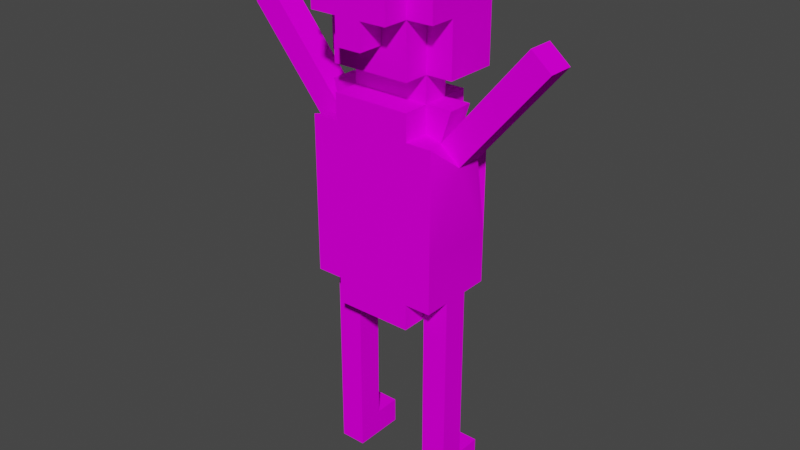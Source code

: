 # Source: human-celebrate.blend  (saved by Blender 2.91.10; exported with 4.5.12 LTS)
import bpy
from mathutils import Matrix  # noqa: F401  (used for matrix-valued properties, if any)

bpy.ops.wm.read_factory_settings(use_empty=True)
scene = bpy.context.scene
scene.name = 'Scene'

# ---- collections
col_collection = bpy.data.collections.new('Collection'); scene.collection.children.link(col_collection)

# ---- images (referenced by path relative to the original .blend; pixels are not part of the script)
import os
ASSET_DIR = os.environ.get("B2B_ASSET_DIR", "")  # directory of the original .blend (textures are referenced by path, not embedded)
HERE = os.path.dirname(os.path.abspath(__file__))  # packed textures are extracted next to this script under _unpacked/

def load_image(name, relpath, width, height, colorspace="sRGB"):
    """Load a texture the original file referenced (path relative to the .blend, or extracted next to this script)."""
    p = next((c for c in (os.path.join(HERE, relpath), os.path.join(ASSET_DIR, relpath)) if relpath and os.path.exists(c)), "")
    if p:
        img = bpy.data.images.load(p, check_existing=True)
        img.name = name
    else:  # same state as the original file: an image datablock whose file is absent (Cycles renders it pink)
        img = bpy.data.images.new(name, width, height)
        img.source = "FILE"
        img.filepath = "//" + (relpath or name)
    img.colorspace_settings.name = colorspace
    return img
img_human_base_png_003 = load_image('human-base.png.003', 'human-base.png', 1024, 1024, 'sRGB')

# ---- materials (node trees are filled in below, after node groups)
mat_palette_004 = bpy.data.materials.new('palette.004')
mat_palette_004.use_transparent_shadow = False
mat_palette_004.diffuse_color = (1.0, 1.0, 1.0, 1.0)
mat_palette_004.roughness = 1.0
mat_palette_004.specular_intensity = 0.0

# ---- node groups
ng_auto_smooth = bpy.data.node_groups.new('Auto Smooth', 'GeometryNodeTree')
_s = ng_auto_smooth.interface.new_socket(name='Geometry', in_out='OUTPUT', socket_type='NodeSocketGeometry')
_s = ng_auto_smooth.interface.new_socket(name='Geometry', in_out='INPUT', socket_type='NodeSocketGeometry')
_s = ng_auto_smooth.interface.new_socket(name='Angle', in_out='INPUT', socket_type='NodeSocketFloat')
_s.subtype = 'ANGLE'
_s.min_value = 0.0
_s.max_value = 3.142
ng_auto_smooth.is_modifier = True
_N = ng_auto_smooth.nodes; _L = ng_auto_smooth.links
n0 = _N.new('NodeGroupOutput'); n0.name = 'Group Output'; n0.location = (480, -100)
n1 = _N.new('NodeGroupInput'); n1.name = 'Group Input'; n1.location = (-420, -300)
n2 = _N.new('NodeGroupInput'); n2.name = 'Group Input.001'; n2.location = (-60, -100)
n3 = _N.new('GeometryNodeSetShadeSmooth'); n3.name = 'Set Shade Smooth'; n3.location = (120, -100)
n3.domain = 'EDGE'
n4 = _N.new('GeometryNodeSetShadeSmooth'); n4.name = 'Set Shade Smooth.001'; n4.location = (300, -100)
n5 = _N.new('GeometryNodeInputMeshEdgeAngle'); n5.name = 'Edge Angle'; n5.location = (-420, -220)
n6 = _N.new('GeometryNodeInputEdgeSmooth'); n6.name = 'Is Edge Smooth'; n6.location = (-60, -160)
n7 = _N.new('GeometryNodeInputShadeSmooth'); n7.name = 'Is Face Smooth'; n7.location = (-240, -340)
n8 = _N.new('FunctionNodeBooleanMath'); n8.name = 'Boolean Math'; n8.location = (-60, -220)
n9 = _N.new('FunctionNodeCompare'); n9.name = 'Compare'; n9.location = (-240, -180)
n9.operation = 'LESS_EQUAL'
_L.new(n5.outputs[0], n9.inputs[0])
_L.new(n4.outputs[0], n0.inputs[0])
_L.new(n1.outputs[1], n9.inputs[1])
_L.new(n9.outputs[0], n8.inputs[0])
_L.new(n7.outputs[0], n8.inputs[1])
_L.new(n2.outputs[0], n3.inputs[0])
_L.new(n6.outputs[0], n3.inputs[1])
_L.new(n3.outputs[0], n4.inputs[0])
_L.new(n8.outputs[0], n3.inputs[2])
n0.is_active_output = True

# ---- material node trees
mat_palette_004.use_nodes = True; mat_palette_004.node_tree.nodes.clear()
_N = mat_palette_004.node_tree.nodes; _L = mat_palette_004.node_tree.links
n0 = _N.new('ShaderNodeBsdfPrincipled'); n0.name = 'Principled BSDF'; n0.location = (10, 300)
n0.distribution = 'GGX'
n0.subsurface_method = 'BURLEY'
n0.inputs[2].default_value = 1.0
n0.inputs[3].default_value = 1.45
n0.inputs[13].default_value = 0.0
n0.inputs[27].default_value = (0.0, 0.0, 0.0, 1.0)
n0.inputs[28].default_value = 1.0
n1 = _N.new('ShaderNodeOutputMaterial'); n1.name = 'Material Output'; n1.location = (300, 300)
n2 = _N.new('ShaderNodeTexImage'); n2.name = 'Image Texture'; n2.location = (-300, 600)
n2.image = img_human_base_png_003
_L.new(n0.outputs[0], n1.inputs[0])
_L.new(n2.outputs[0], n0.inputs[0])
n1.is_active_output = True

# ---- world
world_world = bpy.data.worlds.new('World'); scene.world = world_world
world_world.use_nodes = True; world_world.node_tree.nodes.clear()
_N = world_world.node_tree.nodes; _L = world_world.node_tree.links
n0 = _N.new('ShaderNodeOutputWorld'); n0.name = 'World Output'; n0.location = (300, 300)
n1 = _N.new('ShaderNodeBackground'); n1.name = 'Background'; n1.location = (10, 300)
n1.inputs[0].default_value = (0.05088, 0.05088, 0.05088, 1.0)
_L.new(n1.outputs[0], n0.inputs[0])
n0.is_active_output = True
world_world.color = (0.05088, 0.05088, 0.05088)
world_world.use_sun_shadow = False
world_world.sun_shadow_jitter_overblur = 0.0

# ---- meshes
me_objobject_004 = bpy.data.meshes.new('ObjObject.004')
me_objobject_004.from_pydata([(-0.3, 0.1, 0.0), (-0.3, 0.4, 0.1), (-0.3, 0.8, 0.0), (-0.3, 1.4, -0.1), (-0.3, 1.5, 0.1), (-0.3, 1.5, 0.0), (-0.3, 1.6, -0.1), (-0.3, 1.6, 0.1), (-0.3, 1.9, 0.2), (-0.2, 0.7, 0.2), (-0.2, 0.8, 0.0), (-0.2, 0.7, -0.1), (-0.2, 0.8, -0.1), (-0.2, 1.5, 0.2), (-0.2, 1.4, 0.2), (-0.2, 1.5, 0.0), (-0.2, 1.6, 0.0), (-0.2, 1.6, -0.2), (-0.2, 1.6, -0.1), (-0.2, 1.8, 0.3), (-0.2, 1.9, -0.1), (-0.1, 2.0, 0.3), (-0.1, 2.0, 0.2), (0.1, 0.1, -0.1), (0.1, 0.7, 0.0), (-0.2, 0.1, 0.0), (-0.2, 0.1, -0.1), (-0.2, 0.4, 0.1), (-0.2, 0.7, 0.1), (0.1, 0.8, 0.0), (0.1, 1.4, 0.2), (0.1, 1.5, 0.2), (0.1, 1.5, 0.1), (0.1, 1.4, 0.0), (0.1, 1.4, -0.1), (0.1, 1.5, -0.1), (0.1, 1.6, 0.0), (0.1, 1.8, 0.1), (0.1, 1.9, -0.2), (0.1, 1.9, 0.1), (0.1, 2.0, 0.1), (0.1, 2.0, -0.1), (0.2, 0.0, 0.1), (0.2, 0.4, 0.0), (0.2, 1.0, 0.2), (0.2, 0.8, -0.1), (0.2, 0.8, 0.2), (0.2, 1.0, -0.1), (0.2383, 1.318, 0.1), (0.2, 1.4, 0.2), (0.2, 1.4, -0.1), (0.2, 1.5, 0.1), (0.2, 1.5, 0.0), (0.2, 1.6, 0.1), (0.2, 1.6, -0.1), (0.2, 1.9, 0.2), (0.2, 1.9, 0.1), (0.2, 2.0, -0.1), (0.5597, 1.701, 0.1), (0.4831, 1.765, -5.96e-08), (-0.2, 1.9, 0.3), (0.0, 1.8, 0.3), (0.0, 2.0, 0.3), (-0.2, 0.8, 0.2), (-0.3, 1.0, 0.2), (-0.3, 1.4, 0.2), (-0.2, 1.6, 0.2), (-0.1, 1.8, 0.2), (-0.1, 1.9, 0.2), (-0.2, 2.0, 0.2), (0.0, 1.7, 0.2), (0.1, 0.7, 0.2), (0.1, 1.8, 0.2), (0.1, 1.9, 0.2), (0.0, 2.0, 0.2), (0.1, 2.0, 0.2), (0.2, 1.8, 0.2), (-0.2, 0.0, 0.1), (-0.3, 0.8, 0.1), (-0.2, 0.8, 0.1), (-0.2, 1.5, 0.1), (-0.3, 1.9, 0.1), (0.1, 1.6, 0.1), (0.1, 0.4, 0.1), (0.1, 0.0, 0.1), (0.2, 0.4, 0.1), (0.1, 0.8, 0.1), (0.2, 0.8, 0.1), (0.4831, 1.765, 0.1), (-0.5831, 1.765, -5.96e-08), (-0.3383, 1.318, -3.725e-09), (-0.2617, 1.382, 3.725e-09), (-0.3, 0.4, 0.0), (-0.2, 0.4, 0.0), (0.1, 0.4, 0.0), (0.2, 0.1, 0.0), (0.5597, 1.701, -6.706e-08), (-0.3, 0.1, -0.1), (-0.3, 0.8, -0.1), (-0.3, 1.0, -0.1), (-0.2, 1.8, -0.1), (-0.2, 2.0, -0.1), (0.1, 0.7, -0.1), (0.1, 0.8, -0.1), (0.1, 1.9, -0.1), (0.1, 1.8, -0.1), (-0.2, 1.8, -0.2), (-0.1, 1.8, -0.2), (-0.2, 1.9, -0.2), (-0.2, 2.0, -0.2), (-0.1, 1.9, -0.2), (0.0, 1.8, -0.2), (0.0, 1.9, -0.2), (0.1, 1.6, -0.2), (0.1, 1.8, -0.2), (0.1, 2.0, -0.2), (-0.3, 0.0, -0.1), (-0.3, 0.0, 0.1), (-0.2, 0.0, -0.1), (0.1, 0.0, -0.1), (0.2, 0.0, -0.1), (0.1, 0.7, 0.1), (-0.2, 0.7, 0.0), (-0.3, 0.8, 0.2), (0.1, 0.8, 0.2), (0.2, 0.8, 0.0), (-0.6597, 1.701, -6.706e-08), (-0.3383, 1.318, 0.1), (-0.6597, 1.701, 0.1), (0.2383, 1.318, -3.725e-09), (-0.2, 1.6, 0.1), (0.1, 1.6, 0.2), (0.1, 1.6, -0.1), (-0.1, 1.7, 0.2), (0.0, 1.7, 0.3), (-0.1, 1.7, 0.3), (-0.2, 1.8, 0.2), (-0.1, 1.8, 0.3), (0.0, 1.8, 0.2), (0.1, 1.8, 0.3), (-0.3, 1.8, 0.1), (-0.3, 1.8, 0.2), (-0.2, 1.8, 0.1), (0.2, 1.8, 0.1), (0.1, 0.1, 0.0), (0.2, 0.1, -0.1), (-0.2617, 1.382, 0.1), (-0.2, 1.4, 0.1), (0.1, 1.4, 0.1), (0.1617, 1.382, 0.1), (-0.5831, 1.765, 0.1), (0.1617, 1.382, 3.725e-09), (-0.2, 1.4, 0.0), (-0.2, 1.4, -0.1), (0.1, 1.5, 0.0), (-0.2, 1.5, -0.1), (-0.1, 1.9, 0.3), (-0.2, 1.9, 0.2), (0.0, 1.9, 0.3), (0.1, 1.9, 0.3), (0.0, 1.9, 0.2), (-0.2, 1.9, 0.1), (-0.2, 2.0, 0.1), (-0.3, 2.0, 0.1), (-0.3, 2.0, -0.1), (0.2, 2.0, 0.1)], [], [(150, 126, 128), (89, 126, 150), (0, 116, 117), (97, 116, 0), (1, 0, 117), (92, 0, 1), (78, 92, 1), (2, 92, 78), (64, 2, 78), (64, 98, 2), (64, 78, 123), (99, 98, 64), (127, 99, 64), (90, 99, 127), (65, 127, 64), (146, 127, 65), (91, 99, 90), (3, 99, 91), (4, 91, 146), (5, 91, 4), (140, 6, 7), (8, 140, 141), (81, 6, 140), (81, 140, 8), (163, 6, 81), (164, 6, 163), (63, 28, 9), (79, 28, 63), (10, 11, 122), (12, 11, 10), (13, 147, 14), (80, 147, 13), (15, 153, 152), (155, 153, 15), (130, 15, 80), (16, 15, 130), (136, 130, 66), (142, 130, 136), (100, 17, 18), (106, 17, 100), (60, 136, 19), (157, 136, 60), (20, 106, 100), (108, 106, 20), (69, 161, 157), (162, 161, 69), (101, 108, 20), (109, 108, 101), (137, 133, 135), (67, 133, 137), (21, 68, 156), (22, 68, 21), (144, 119, 84), (23, 119, 144), (83, 144, 84), (94, 144, 83), (121, 94, 83), (24, 94, 121), (77, 118, 25), (25, 118, 26), (77, 25, 27), (27, 25, 93), (27, 93, 28), (28, 93, 122), (134, 70, 61), (61, 70, 138), (158, 160, 62), (62, 160, 74), (71, 121, 124), (124, 121, 86), (24, 102, 29), (29, 102, 103), (30, 148, 31), (31, 148, 32), (33, 34, 154), (154, 34, 35), (32, 154, 82), (82, 154, 36), (131, 82, 72), (72, 82, 37), (132, 113, 105), (105, 113, 114), (139, 72, 159), (159, 72, 73), (105, 114, 104), (104, 114, 38), (73, 39, 75), (75, 39, 40), (104, 38, 41), (41, 38, 115), (42, 120, 95), (95, 120, 145), (42, 95, 85), (85, 95, 43), (85, 43, 87), (87, 43, 125), (87, 125, 44), (125, 45, 44), (46, 87, 44), (44, 45, 47), (44, 47, 48), (48, 47, 129), (44, 48, 49), (49, 48, 149), (129, 47, 151), (151, 47, 50), (149, 151, 51), (51, 151, 52), (53, 54, 143), (76, 143, 55), (143, 54, 56), (55, 143, 56), (56, 54, 165), (165, 54, 57), (58, 96, 88), (88, 96, 59), (137, 60, 19), (156, 60, 137), (134, 137, 135), (134, 21, 156), (134, 156, 137), (61, 21, 134), (158, 21, 61), (62, 21, 158), (139, 158, 61), (159, 158, 139), (63, 64, 123), (14, 65, 64), (136, 8, 141), (157, 8, 136), (133, 136, 66), (67, 136, 133), (68, 69, 157), (22, 69, 68), (70, 133, 66), (71, 63, 9), (124, 64, 63), (124, 63, 71), (30, 13, 14), (30, 14, 64), (31, 13, 30), (131, 70, 66), (131, 138, 70), (72, 138, 131), (73, 74, 160), (75, 74, 73), (46, 64, 124), (44, 30, 64), (44, 64, 46), (49, 30, 44), (76, 73, 72), (55, 73, 76), (127, 150, 128), (146, 150, 127), (77, 1, 117), (27, 78, 1), (27, 1, 77), (28, 78, 27), (79, 78, 28), (147, 4, 146), (80, 4, 147), (130, 140, 7), (142, 140, 130), (161, 163, 81), (162, 163, 161), (32, 130, 80), (82, 130, 32), (42, 83, 84), (85, 86, 121), (85, 83, 42), (85, 121, 83), (87, 86, 85), (149, 32, 148), (51, 32, 149), (53, 37, 82), (143, 37, 53), (56, 40, 39), (165, 40, 56), (58, 149, 48), (88, 149, 58), (126, 89, 90), (90, 89, 91), (0, 92, 25), (92, 2, 93), (25, 92, 93), (93, 2, 122), (122, 2, 10), (91, 5, 152), (152, 5, 15), (15, 16, 154), (154, 16, 36), (144, 94, 95), (24, 29, 43), (95, 94, 43), (94, 24, 43), (43, 29, 125), (33, 154, 151), (151, 154, 52), (129, 151, 96), (96, 151, 59), (116, 97, 118), (118, 97, 26), (98, 99, 12), (99, 3, 153), (6, 164, 18), (18, 164, 100), (100, 164, 20), (20, 164, 101), (11, 12, 102), (12, 99, 103), (102, 12, 103), (153, 155, 34), (99, 153, 34), (34, 155, 35), (119, 23, 120), (120, 23, 145), (103, 99, 45), (99, 34, 47), (45, 99, 47), (47, 34, 50), (104, 41, 54), (105, 104, 54), (132, 105, 54), (54, 41, 57), (17, 106, 107), (106, 108, 107), (108, 109, 110), (107, 108, 110), (17, 107, 111), (107, 110, 111), (110, 109, 112), (111, 110, 112), (17, 111, 113), (111, 112, 114), (113, 111, 114), (112, 109, 38), (114, 112, 38), (38, 109, 115), (116, 77, 117), (118, 77, 116), (119, 42, 84), (120, 42, 119), (28, 71, 9), (121, 71, 28), (122, 121, 28), (24, 121, 122), (11, 24, 122), (102, 24, 11), (78, 63, 123), (79, 63, 78), (86, 46, 124), (87, 46, 86), (98, 10, 2), (12, 10, 98), (103, 125, 29), (45, 125, 103), (126, 127, 128), (90, 127, 126), (129, 58, 48), (96, 58, 129), (130, 131, 66), (82, 131, 130), (16, 130, 7), (36, 53, 82), (6, 16, 7), (6, 36, 16), (18, 36, 6), (132, 53, 36), (132, 36, 18), (54, 53, 132), (17, 132, 18), (113, 132, 17), (133, 134, 135), (70, 134, 133), (136, 137, 19), (67, 137, 136), (138, 139, 61), (72, 139, 138), (140, 136, 141), (142, 136, 140), (37, 76, 72), (143, 76, 37), (0, 25, 97), (97, 25, 26), (144, 95, 23), (23, 95, 145), (65, 14, 146), (146, 14, 147), (30, 49, 148), (148, 49, 149), (150, 146, 89), (89, 146, 91), (149, 88, 151), (151, 88, 59), (91, 152, 3), (3, 152, 153), (33, 151, 34), (34, 151, 50), (13, 31, 80), (80, 31, 32), (4, 80, 5), (5, 80, 15), (32, 51, 154), (154, 51, 52), (15, 154, 155), (155, 154, 35), (60, 156, 157), (157, 156, 68), (158, 159, 160), (160, 159, 73), (8, 157, 81), (81, 157, 161), (73, 55, 39), (39, 55, 56), (21, 62, 22), (22, 62, 74), (69, 22, 162), (74, 75, 162), (22, 74, 162), (162, 75, 40), (163, 162, 164), (40, 165, 164), (162, 40, 164), (164, 165, 101), (101, 165, 41), (41, 165, 57), (101, 41, 109), (109, 41, 115)])
me_objobject_004.polygons.foreach_set('use_smooth', [True] * 328)
_uv = me_objobject_004.uv_layers.new(name='UVMap')
_uv.uv.foreach_set('vector', [0.0918, 0.5, 0.0918, 0.5, 0.0918, 0.5, 0.0918, 0.5, 0.0918, 0.5, 0.0918, 0.5, 0.0918, 0.5, 0.0918, 0.5, 0.0918, 0.5, 0.0918, 0.5, 0.0918, 0.5, 0.0918, 0.5, 0.0918, 0.5, 0.0918, 0.5, 0.0918, 0.5, 0.0918, 0.5, 0.0918, 0.5, 0.0918, 0.5, 0.05664, 0.5, 0.05664, 0.5, 0.05664, 0.5, 0.05664, 0.5, 0.05664, 0.5, 0.05664, 0.5, 0.05664, 0.5, 0.05664, 0.5, 0.05664, 0.5, 0.05664, 0.5, 0.05664, 0.5, 0.05664, 0.5, 0.05664, 0.5, 0.05664, 0.5, 0.05664, 0.5, 0.05664, 0.5, 0.05664, 0.5, 0.05664, 0.5, 0.0918, 0.5, 0.0918, 0.5, 0.0918, 0.5, 0.0918, 0.5, 0.0918, 0.5, 0.0918, 0.5, 0.0918, 0.5, 0.0918, 0.5, 0.0918, 0.5, 0.0918, 0.5, 0.0918, 0.5, 0.0918, 0.5, 0.0918, 0.5, 0.0918, 0.5, 0.0918, 0.5, 0.0918, 0.5, 0.0918, 0.5, 0.0918, 0.5, 0.0918, 0.5, 0.0918, 0.5, 0.0918, 0.5, 0.0918, 0.5, 0.0918, 0.5, 0.0918, 0.5, 0.0918, 0.5, 0.0918, 0.5, 0.0918, 0.5, 0.0918, 0.5, 0.0918, 0.5, 0.0918, 0.5, 0.0918, 0.5, 0.0918, 0.5, 0.0918, 0.5, 0.0918, 0.5, 0.0918, 0.5, 0.0918, 0.5, 0.0918, 0.5, 0.0918, 0.5, 0.0918, 0.5, 0.0918, 0.5, 0.0918, 0.5, 0.0918, 0.5, 0.05664, 0.5, 0.05664, 0.5, 0.05664, 0.5, 0.05664, 0.5, 0.05664, 0.5, 0.05664, 0.5, 0.05664, 0.5, 0.05664, 0.5, 0.05664, 0.5, 0.05664, 0.5, 0.05664, 0.5, 0.05664, 0.5, 0.0918, 0.5, 0.0918, 0.5, 0.0918, 0.5, 0.0918, 0.5, 0.0918, 0.5, 0.0918, 0.5, 0.0918, 0.5, 0.0918, 0.5, 0.0918, 0.5, 0.0918, 0.5, 0.0918, 0.5, 0.0918, 0.5, 0.0918, 0.5, 0.0918, 0.5, 0.0918, 0.5, 0.0918, 0.5, 0.0918, 0.5, 0.0918, 0.5, 0.0918, 0.5, 0.0918, 0.5, 0.0918, 0.5, 0.0918, 0.5, 0.0918, 0.5, 0.0918, 0.5, 0.0918, 0.5, 0.0918, 0.5, 0.0918, 0.5, 0.0918, 0.5, 0.0918, 0.5, 0.0918, 0.5, 0.0918, 0.5, 0.0918, 0.5, 0.0918, 0.5, 0.0918, 0.5, 0.0918, 0.5, 0.0918, 0.5, 0.001953, 0.5, 0.001953, 0.5, 0.001953, 0.5, 0.001953, 0.5, 0.001953, 0.5, 0.001953, 0.5, 0.0918, 0.5, 0.0918, 0.5, 0.0918, 0.5, 0.0918, 0.5, 0.0918, 0.5, 0.0918, 0.5, 0.0918, 0.5, 0.0918, 0.5, 0.0918, 0.5, 0.0918, 0.5, 0.0918, 0.5, 0.0918, 0.5, 0.0918, 0.5, 0.0918, 0.5, 0.0918, 0.5, 0.0918, 0.5, 0.0918, 0.5, 0.0918, 0.5, 0.0918, 0.5, 0.0918, 0.5, 0.0918, 0.5, 0.0918, 0.5, 0.0918, 0.5, 0.0918, 0.5, 0.0918, 0.5, 0.0918, 0.5, 0.0918, 0.5, 0.0918, 0.5, 0.0918, 0.5, 0.0918, 0.5, 0.0918, 0.5, 0.0918, 0.5, 0.0918, 0.5, 0.0918, 0.5, 0.0918, 0.5, 0.0918, 0.5, 0.05664, 0.5, 0.05664, 0.5, 0.05664, 0.5, 0.05664, 0.5, 0.05664, 0.5, 0.05664, 0.5, 0.0918, 0.5, 0.0918, 0.5, 0.0918, 0.5, 0.0918, 0.5, 0.0918, 0.5, 0.0918, 0.5, 0.0918, 0.5, 0.0918, 0.5, 0.0918, 0.5, 0.0918, 0.5, 0.0918, 0.5, 0.0918, 0.5, 0.05664, 0.5, 0.05664, 0.5, 0.05664, 0.5, 0.05664, 0.5, 0.05664, 0.5, 0.05664, 0.5, 0.0918, 0.5, 0.0918, 0.5, 0.0918, 0.5, 0.0918, 0.5, 0.0918, 0.5, 0.0918, 0.5, 0.0918, 0.5, 0.0918, 0.5, 0.0918, 0.5, 0.0918, 0.5, 0.0918, 0.5, 0.0918, 0.5, 0.05664, 0.5, 0.05664, 0.5, 0.05664, 0.5, 0.05664, 0.5, 0.05664, 0.5, 0.05664, 0.5, 0.05664, 0.5, 0.05664, 0.5, 0.05664, 0.5, 0.05664, 0.5, 0.05664, 0.5, 0.05664, 0.5, 0.0918, 0.5, 0.0918, 0.5, 0.0918, 0.5, 0.0918, 0.5, 0.0918, 0.5, 0.0918, 0.5, 0.0918, 0.5, 0.0918, 0.5, 0.0918, 0.5, 0.0918, 0.5, 0.0918, 0.5, 0.0918, 0.5, 0.0918, 0.5, 0.0918, 0.5, 0.0918, 0.5, 0.0918, 0.5, 0.0918, 0.5, 0.0918, 0.5, 0.0918, 0.5, 0.0918, 0.5, 0.0918, 0.5, 0.0918, 0.5, 0.0918, 0.5, 0.0918, 0.5, 0.0918, 0.5, 0.0918, 0.5, 0.0918, 0.5, 0.0918, 0.5, 0.0918, 0.5, 0.0918, 0.5, 0.0918, 0.5, 0.0918, 0.5, 0.0918, 0.5, 0.0918, 0.5, 0.0918, 0.5, 0.0918, 0.5, 0.001953, 0.5, 0.001953, 0.5, 0.001953, 0.5, 0.001953, 0.5, 0.001953, 0.5, 0.001953, 0.5, 0.0918, 0.5, 0.0918, 0.5, 0.0918, 0.5, 0.0918, 0.5, 0.0918, 0.5, 0.0918, 0.5, 0.0918, 0.5, 0.0918, 0.5, 0.0918, 0.5, 0.0918, 0.5, 0.0918, 0.5, 0.0918, 0.5, 0.0918, 0.5, 0.0918, 0.5, 0.0918, 0.5, 0.0918, 0.5, 0.0918, 0.5, 0.0918, 0.5, 0.0918, 0.5, 0.0918, 0.5, 0.0918, 0.5, 0.0918, 0.5, 0.0918, 0.5, 0.0918, 0.5, 0.05664, 0.5, 0.05664, 0.5, 0.05664, 0.5, 0.05664, 0.5, 0.05664, 0.5, 0.05664, 0.5, 0.05664, 0.5, 0.05664, 0.5, 0.05664, 0.5, 0.05664, 0.5, 0.05664, 0.5, 0.05664, 0.5, 0.05664, 0.5, 0.05664, 0.5, 0.05664, 0.5, 0.05664, 0.5, 0.05664, 0.5, 0.05664, 0.5, 0.0918, 0.5, 0.0918, 0.5, 0.0918, 0.5, 0.0918, 0.5, 0.0918, 0.5, 0.0918, 0.5, 0.0918, 0.5, 0.0918, 0.5, 0.0918, 0.5, 0.0918, 0.5, 0.0918, 0.5, 0.0918, 0.5, 0.0918, 0.5, 0.0918, 0.5, 0.0918, 0.5, 0.0918, 0.5, 0.0918, 0.5, 0.0918, 0.5, 0.0918, 0.5, 0.0918, 0.5, 0.0918, 0.5, 0.0918, 0.5, 0.0918, 0.5, 0.0918, 0.5, 0.0918, 0.5, 0.0918, 0.5, 0.0918, 0.5, 0.0918, 0.5, 0.0918, 0.5, 0.0918, 0.5, 0.0918, 0.5, 0.0918, 0.5, 0.0918, 0.5, 0.0918, 0.5, 0.0918, 0.5, 0.0918, 0.5, 0.0918, 0.5, 0.0918, 0.5, 0.0918, 0.5, 0.0918, 0.5, 0.0918, 0.5, 0.0918, 0.5, 0.0918, 0.5, 0.0918, 0.5, 0.0918, 0.5, 0.0918, 0.5, 0.0918, 0.5, 0.0918, 0.5, 0.0918, 0.5, 0.0918, 0.5, 0.0918, 0.5, 0.0918, 0.5, 0.0918, 0.5, 0.0918, 0.5, 0.0918, 0.5, 0.0918, 0.5, 0.0918, 0.5, 0.0918, 0.5, 0.0918, 0.5, 0.0918, 0.5, 0.0918, 0.5, 0.0918, 0.5, 0.0918, 0.5, 0.0918, 0.5, 0.0918, 0.5, 0.0918, 0.5, 0.0918, 0.5, 0.0918, 0.5, 0.0918, 0.5, 0.0918, 0.5, 0.0918, 0.5, 0.0918, 0.5, 0.0918, 0.5, 0.0918, 0.5, 0.0918, 0.5, 0.0918, 0.5, 0.0918, 0.5, 0.0918, 0.5, 0.05664, 0.5, 0.05664, 0.5, 0.05664, 0.5, 0.0918, 0.5, 0.0918, 0.5, 0.0918, 0.5, 0.0918, 0.5, 0.0918, 0.5, 0.0918, 0.5, 0.0918, 0.5, 0.0918, 0.5, 0.0918, 0.5, 0.0918, 0.5, 0.0918, 0.5, 0.0918, 0.5, 0.0918, 0.5, 0.0918, 0.5, 0.0918, 0.5, 0.0918, 0.5, 0.0918, 0.5, 0.0918, 0.5, 0.0918, 0.5, 0.0918, 0.5, 0.0918, 0.5, 0.0918, 0.5, 0.0918, 0.5, 0.0918, 0.5, 0.05664, 0.5, 0.05664, 0.5, 0.05664, 0.5, 0.05664, 0.5, 0.05664, 0.5, 0.05664, 0.5, 0.05664, 0.5, 0.05664, 0.5, 0.05664, 0.5, 0.0918, 0.5, 0.0918, 0.5, 0.0918, 0.5, 0.0918, 0.5, 0.0918, 0.5, 0.0918, 0.5, 0.0918, 0.5, 0.0918, 0.5, 0.0918, 0.5, 0.0918, 0.5, 0.0918, 0.5, 0.0918, 0.5, 0.0918, 0.5, 0.0918, 0.5, 0.0918, 0.5, 0.0918, 0.5, 0.0918, 0.5, 0.0918, 0.5, 0.0918, 0.5, 0.0918, 0.5, 0.0918, 0.5, 0.0918, 0.5, 0.0918, 0.5, 0.0918, 0.5, 0.05664, 0.5, 0.05664, 0.5, 0.05664, 0.5, 0.0918, 0.5, 0.0918, 0.5, 0.0918, 0.5, 0.05664, 0.5, 0.05664, 0.5, 0.05664, 0.5, 0.0918, 0.5, 0.0918, 0.5, 0.0918, 0.5, 0.0918, 0.5, 0.0918, 0.5, 0.0918, 0.5, 0.0918, 0.5, 0.0918, 0.5, 0.0918, 0.5, 0.0918, 0.5, 0.0918, 0.5, 0.0918, 0.5, 0.0918, 0.5, 0.0918, 0.5, 0.0918, 0.5, 0.0918, 0.5, 0.0918, 0.5, 0.0918, 0.5, 0.05664, 0.5, 0.05664, 0.5, 0.05664, 0.5, 0.0918, 0.5, 0.0918, 0.5, 0.0918, 0.5, 0.05664, 0.5, 0.05664, 0.5, 0.05664, 0.5, 0.05664, 0.5, 0.05664, 0.5, 0.05664, 0.5, 0.0918, 0.5, 0.0918, 0.5, 0.0918, 0.5, 0.0918, 0.5, 0.0918, 0.5, 0.0918, 0.5, 0.0918, 0.5, 0.0918, 0.5, 0.0918, 0.5, 0.0918, 0.5, 0.0918, 0.5, 0.0918, 0.5, 0.0918, 0.5, 0.0918, 0.5, 0.0918, 0.5, 0.0918, 0.5, 0.0918, 0.5, 0.0918, 0.5, 0.0918, 0.5, 0.0918, 0.5, 0.0918, 0.5, 0.0918, 0.5, 0.0918, 0.5, 0.0918, 0.5, 0.0918, 0.5, 0.0918, 0.5, 0.0918, 0.5, 0.05664, 0.5, 0.05664, 0.5, 0.05664, 0.5, 0.0918, 0.5, 0.0918, 0.5, 0.0918, 0.5, 0.05664, 0.5, 0.05664, 0.5, 0.05664, 0.5, 0.05664, 0.5, 0.05664, 0.5, 0.05664, 0.5, 0.0918, 0.5, 0.0918, 0.5, 0.0918, 0.5, 0.0918, 0.5, 0.0918, 0.5, 0.0918, 0.5, 0.0918, 0.5, 0.0918, 0.5, 0.0918, 0.5, 0.0918, 0.5, 0.0918, 0.5, 0.0918, 0.5, 0.0918, 0.5, 0.0918, 0.5, 0.0918, 0.5, 0.0918, 0.5, 0.0918, 0.5, 0.0918, 0.5, 0.0918, 0.5, 0.0918, 0.5, 0.0918, 0.5, 0.0918, 0.5, 0.0918, 0.5, 0.0918, 0.5, 0.0918, 0.5, 0.0918, 0.5, 0.0918, 0.5, 0.0918, 0.5, 0.0918, 0.5, 0.0918, 0.5, 0.0918, 0.5, 0.0918, 0.5, 0.0918, 0.5, 0.05664, 0.5, 0.05664, 0.5, 0.05664, 0.5, 0.0918, 0.5, 0.0918, 0.5, 0.0918, 0.5, 0.05664, 0.5, 0.05664, 0.5, 0.05664, 0.5, 0.05664, 0.5, 0.05664, 0.5, 0.05664, 0.5, 0.0918, 0.5, 0.0918, 0.5, 0.0918, 0.5, 0.0918, 0.5, 0.0918, 0.5, 0.0918, 0.5, 0.0918, 0.5, 0.0918, 0.5, 0.0918, 0.5, 0.0918, 0.5, 0.0918, 0.5, 0.0918, 0.5, 0.0918, 0.5, 0.0918, 0.5, 0.0918, 0.5, 0.05664, 0.5, 0.05664, 0.5, 0.05664, 0.5, 0.0918, 0.5, 0.0918, 0.5, 0.0918, 0.5, 0.05664, 0.5, 0.05664, 0.5, 0.05664, 0.5, 0.05664, 0.5, 0.05664, 0.5, 0.05664, 0.5, 0.0918, 0.5, 0.0918, 0.5, 0.0918, 0.5, 0.0918, 0.5, 0.0918, 0.5, 0.0918, 0.5, 0.0918, 0.5, 0.0918, 0.5, 0.0918, 0.5, 0.0918, 0.5, 0.0918, 0.5, 0.0918, 0.5, 0.0918, 0.5, 0.0918, 0.5, 0.0918, 0.5, 0.0918, 0.5, 0.0918, 0.5, 0.0918, 0.5, 0.05664, 0.5, 0.05664, 0.5, 0.05664, 0.5, 0.0918, 0.5, 0.0918, 0.5, 0.0918, 0.5, 0.0918, 0.5, 0.0918, 0.5, 0.0918, 0.5, 0.0918, 0.5, 0.0918, 0.5, 0.0918, 0.5, 0.0918, 0.5, 0.0918, 0.5, 0.0918, 0.5, 0.0918, 0.5, 0.0918, 0.5, 0.0918, 0.5, 0.05664, 0.5, 0.05664, 0.5, 0.05664, 0.5, 0.05664, 0.5, 0.05664, 0.5, 0.05664, 0.5, 0.05664, 0.5, 0.05664, 0.5, 0.05664, 0.5, 0.0918, 0.5, 0.0918, 0.5, 0.0918, 0.5, 0.0918, 0.5, 0.0918, 0.5, 0.0918, 0.5, 0.0918, 0.5, 0.0918, 0.5, 0.0918, 0.5, 0.0918, 0.5, 0.0918, 0.5, 0.0918, 0.5, 0.0918, 0.5, 0.0918, 0.5, 0.0918, 0.5, 0.05664, 0.5, 0.05664, 0.5, 0.05664, 0.5, 0.0918, 0.5, 0.0918, 0.5, 0.0918, 0.5, 0.05664, 0.5, 0.05664, 0.5, 0.05664, 0.5, 0.0918, 0.5, 0.0918, 0.5, 0.0918, 0.5, 0.0918, 0.5, 0.0918, 0.5, 0.0918, 0.5, 0.0918, 0.5, 0.0918, 0.5, 0.0918, 0.5, 0.0918, 0.5, 0.0918, 0.5, 0.0918, 0.5, 0.0918, 0.5, 0.0918, 0.5, 0.0918, 0.5, 0.0918, 0.5, 0.0918, 0.5, 0.0918, 0.5, 0.001953, 0.5, 0.001953, 0.5, 0.001953, 0.5, 0.0918, 0.5, 0.0918, 0.5, 0.0918, 0.5, 0.001953, 0.5, 0.001953, 0.5, 0.001953, 0.5, 0.0918, 0.5, 0.0918, 0.5, 0.0918, 0.5, 0.0918, 0.5, 0.0918, 0.5, 0.0918, 0.5, 0.0918, 0.5, 0.0918, 0.5, 0.0918, 0.5, 0.0918, 0.5, 0.0918, 0.5, 0.0918, 0.5, 0.0918, 0.5, 0.0918, 0.5, 0.0918, 0.5, 0.001953, 0.5, 0.001953, 0.5, 0.001953, 0.5, 0.0918, 0.5, 0.0918, 0.5, 0.0918, 0.5, 0.0918, 0.5, 0.0918, 0.5, 0.0918, 0.5, 0.001953, 0.5, 0.001953, 0.5, 0.001953, 0.5, 0.0918, 0.5, 0.0918, 0.5, 0.0918, 0.5, 0.0918, 0.5, 0.0918, 0.5, 0.0918, 0.5, 0.0918, 0.5, 0.0918, 0.5, 0.0918, 0.5, 0.0918, 0.5, 0.0918, 0.5, 0.0918, 0.5, 0.0918, 0.5, 0.0918, 0.5, 0.0918, 0.5, 0.05664, 0.5, 0.05664, 0.5, 0.05664, 0.5, 0.05664, 0.5, 0.05664, 0.5, 0.05664, 0.5, 0.05664, 0.5, 0.05664, 0.5, 0.05664, 0.5, 0.05664, 0.5, 0.05664, 0.5, 0.05664, 0.5, 0.05664, 0.5, 0.05664, 0.5, 0.05664, 0.5, 0.05664, 0.5, 0.05664, 0.5, 0.05664, 0.5, 0.05664, 0.5, 0.05664, 0.5, 0.05664, 0.5, 0.05664, 0.5, 0.05664, 0.5, 0.05664, 0.5, 0.05664, 0.5, 0.05664, 0.5, 0.05664, 0.5, 0.05664, 0.5, 0.05664, 0.5, 0.05664, 0.5, 0.05664, 0.5, 0.05664, 0.5, 0.05664, 0.5, 0.05664, 0.5, 0.05664, 0.5, 0.05664, 0.5, 0.05664, 0.5, 0.05664, 0.5, 0.05664, 0.5, 0.05664, 0.5, 0.05664, 0.5, 0.05664, 0.5, 0.0918, 0.5, 0.0918, 0.5, 0.0918, 0.5, 0.0918, 0.5, 0.0918, 0.5, 0.0918, 0.5, 0.0918, 0.5, 0.0918, 0.5, 0.0918, 0.5, 0.0918, 0.5, 0.0918, 0.5, 0.0918, 0.5, 0.0918, 0.5, 0.0918, 0.5, 0.0918, 0.5, 0.0918, 0.5, 0.0918, 0.5, 0.0918, 0.5, 0.0918, 0.5, 0.0918, 0.5, 0.0918, 0.5, 0.0918, 0.5, 0.0918, 0.5, 0.0918, 0.5, 0.0918, 0.5, 0.0918, 0.5, 0.0918, 0.5, 0.0918, 0.5, 0.0918, 0.5, 0.0918, 0.5, 0.0918, 0.5, 0.0918, 0.5, 0.0918, 0.5, 0.0918, 0.5, 0.0918, 0.5, 0.0918, 0.5, 0.0918, 0.5, 0.0918, 0.5, 0.0918, 0.5, 0.0918, 0.5, 0.0918, 0.5, 0.0918, 0.5, 0.0918, 0.5, 0.0918, 0.5, 0.0918, 0.5, 0.0918, 0.5, 0.0918, 0.5, 0.0918, 0.5, 0.0918, 0.5, 0.0918, 0.5, 0.0918, 0.5, 0.0918, 0.5, 0.0918, 0.5, 0.0918, 0.5, 0.0918, 0.5, 0.0918, 0.5, 0.0918, 0.5, 0.0918, 0.5, 0.0918, 0.5, 0.0918, 0.5, 0.0918, 0.5, 0.0918, 0.5, 0.0918, 0.5, 0.0918, 0.5, 0.0918, 0.5, 0.0918, 0.5, 0.0918, 0.5, 0.0918, 0.5, 0.0918, 0.5, 0.0918, 0.5, 0.0918, 0.5, 0.0918, 0.5, 0.0918, 0.5, 0.0918, 0.5, 0.0918, 0.5, 0.0918, 0.5, 0.0918, 0.5, 0.0918, 0.5, 0.0918, 0.5, 0.0918, 0.5, 0.0918, 0.5, 0.0918, 0.5, 0.0918, 0.5, 0.0918, 0.5, 0.0918, 0.5, 0.0918, 0.5, 0.0918, 0.5, 0.0918, 0.5, 0.0918, 0.5, 0.0918, 0.5, 0.0918, 0.5, 0.0918, 0.5, 0.0918, 0.5, 0.0918, 0.5, 0.0918, 0.5, 0.0918, 0.5, 0.0918, 0.5, 0.0918, 0.5, 0.0918, 0.5, 0.0918, 0.5, 0.0918, 0.5, 0.0918, 0.5, 0.0918, 0.5, 0.0918, 0.5, 0.0918, 0.5, 0.0918, 0.5, 0.0918, 0.5, 0.0918, 0.5, 0.0918, 0.5, 0.0918, 0.5, 0.0918, 0.5, 0.0918, 0.5, 0.0918, 0.5, 0.0918, 0.5, 0.0918, 0.5, 0.0918, 0.5, 0.0918, 0.5, 0.0918, 0.5, 0.0918, 0.5, 0.0918, 0.5, 0.0918, 0.5, 0.0918, 0.5, 0.0918, 0.5, 0.0918, 0.5, 0.0918, 0.5, 0.0918, 0.5, 0.0918, 0.5, 0.0918, 0.5, 0.0918, 0.5, 0.0918, 0.5, 0.0918, 0.5, 0.0918, 0.5, 0.0918, 0.5, 0.0918, 0.5, 0.0918, 0.5, 0.0918, 0.5, 0.0918, 0.5, 0.0918, 0.5, 0.0918, 0.5, 0.0918, 0.5, 0.0918, 0.5, 0.0918, 0.5, 0.0918, 0.5, 0.0918, 0.5, 0.0918, 0.5, 0.0918, 0.5, 0.0918, 0.5, 0.0918, 0.5, 0.0918, 0.5, 0.0918, 0.5, 0.0918, 0.5, 0.0918, 0.5, 0.0918, 0.5, 0.0918, 0.5, 0.0918, 0.5, 0.0918, 0.5, 0.0918, 0.5, 0.0918, 0.5, 0.0918, 0.5, 0.0918, 0.5, 0.0918, 0.5, 0.0918, 0.5, 0.0918, 0.5, 0.0918, 0.5, 0.0918, 0.5, 0.0918, 0.5, 0.0918, 0.5, 0.0918, 0.5, 0.0918, 0.5, 0.0918, 0.5, 0.0918, 0.5, 0.0918, 0.5, 0.0918, 0.5, 0.0918, 0.5, 0.0918, 0.5, 0.0918, 0.5, 0.0918, 0.5, 0.0918, 0.5, 0.0918, 0.5, 0.0918, 0.5, 0.0918, 0.5, 0.0918, 0.5, 0.0918, 0.5, 0.0918, 0.5, 0.0918, 0.5, 0.0918, 0.5, 0.0918, 0.5, 0.0918, 0.5, 0.0918, 0.5, 0.0918, 0.5, 0.0918, 0.5, 0.0918, 0.5, 0.0918, 0.5, 0.0918, 0.5, 0.0918, 0.5, 0.0918, 0.5, 0.0918, 0.5, 0.0918, 0.5, 0.0918, 0.5, 0.0918, 0.5, 0.0918, 0.5, 0.0918, 0.5, 0.0918, 0.5, 0.0918, 0.5, 0.0918, 0.5, 0.0918, 0.5, 0.0918, 0.5, 0.0918, 0.5, 0.0918, 0.5, 0.0918, 0.5, 0.0918, 0.5, 0.0918, 0.5, 0.0918, 0.5, 0.0918, 0.5, 0.0918, 0.5, 0.0918, 0.5])
me_objobject_004.materials.append(mat_palette_004)
me_objobject_004.use_remesh_fix_poles = True
me_objobject_004.use_remesh_preserve_attributes = False
me_objobject_004.use_mirror_vertex_groups = False
me_objobject_004.update()

# ---- objects
ob_objobject_004 = bpy.data.objects.new('ObjObject.004', me_objobject_004)

# ---- transforms, parenting, visibility, modifiers, constraints
ob_objobject_004.location = (0.0, 0.0, 0.0)
ob_objobject_004.rotation_euler = (1.571, -0.0, 0.0)
ob_objobject_004.lineart.crease_threshold = 0.0
_m = ob_objobject_004.modifiers.new('Auto Smooth', 'NODES')
_m.node_group = ng_auto_smooth
_gi = [s.identifier for s in ng_auto_smooth.interface.items_tree if s.item_type == 'SOCKET' and s.in_out == 'INPUT']
_m[_gi[1]] = 0.5236  # Angle

# ---- collection membership
col_collection.objects.link(ob_objobject_004)

# ---- scene / render settings (as saved in the file)
scene.frame_start = 1; scene.frame_end = 250; scene.frame_set(1)
scene.render.engine = 'BLENDER_EEVEE_NEXT'
scene.cycles.use_denoising = False
scene.cycles.samples = 128
scene.cycles.sampling_pattern = 'TABULATED_SOBOL'
scene.cycles.use_adaptive_sampling = False
scene.cycles.use_light_tree = False
scene.view_settings.view_transform = 'Filmic'
bpy.context.view_layer.update()

# ---- added for rendering (the .blend has no active camera and no usable light): camera, sun
cam_auto = bpy.data.cameras.new('AutoCamera')
cam_auto.lens = 50.0
cam_auto.sensor_width = 36.0
cam_auto.clip_end = 1000.0
ob_auto_camera = bpy.data.objects.new('AutoCamera', cam_auto)
scene.collection.objects.link(ob_auto_camera)
ob_auto_camera.location = (2.16609, -2.7093, 2.77287)
ob_auto_camera.rotation_euler = (1.09748, -7.21219e-08, 0.694738)
scene.camera = ob_auto_camera
light_auto_sun = bpy.data.lights.new('AutoSun', 'SUN')
light_auto_sun.energy = 3.0
light_auto_sun.angle = 0.0523599
ob_auto_sun = bpy.data.objects.new('AutoSun', light_auto_sun)
scene.collection.objects.link(ob_auto_sun)
ob_auto_sun.rotation_euler = (0.872665, 0.174533, 0.523599)
bpy.context.view_layer.update()

